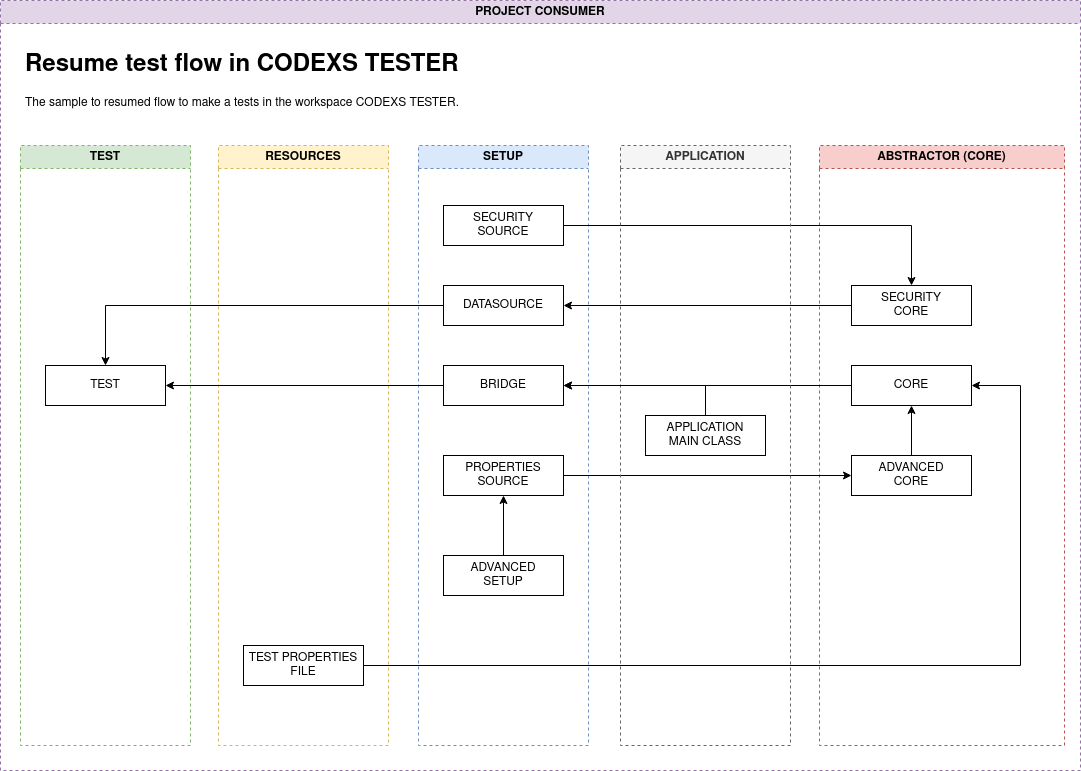

The diagram above was exported from draw.io. Its source (the exported page's mxGraphModel, read from the mxfile embedded in the PNG):
<mxGraphModel dx="3728" dy="843" grid="1" gridSize="10" guides="1" tooltips="1" connect="1" arrows="1" fold="1" page="1" pageScale="1" pageWidth="827" pageHeight="1169" math="0" shadow="0">
  <root>
    <mxCell id="0" />
    <mxCell id="1" parent="0" />
    <mxCell id="2" value="PROJECT CONSUMER" style="swimlane;whiteSpace=wrap;html=1;rounded=0;dashed=1;fillColor=#e1d5e7;strokeColor=#9673a6;" vertex="1" parent="1">
      <mxGeometry x="-850" y="450" width="1080" height="770" as="geometry" />
    </mxCell>
    <mxCell id="3" value="&lt;h1&gt;Resume test flow in CODEXS TESTER&lt;br&gt;&lt;/h1&gt;&lt;p&gt;The sample to resumed flow to make a tests in the workspace CODEXS TESTER.&lt;/p&gt;" style="text;html=1;strokeColor=none;fillColor=none;spacing=5;spacingTop=-20;whiteSpace=wrap;overflow=hidden;rounded=0;" vertex="1" parent="2">
      <mxGeometry x="20" y="45" width="530" height="80" as="geometry" />
    </mxCell>
    <mxCell id="4" value="RESOURCES" style="swimlane;whiteSpace=wrap;html=1;dashed=1;fillColor=#fff2cc;strokeColor=#d6b656;" vertex="1" parent="2">
      <mxGeometry x="218" y="145" width="170" height="600" as="geometry" />
    </mxCell>
    <mxCell id="5" value="TEST PROPERTIES&lt;div&gt;FILE&lt;br&gt;&lt;/div&gt;" style="rounded=0;whiteSpace=wrap;html=1;" vertex="1" parent="4">
      <mxGeometry x="25" y="500" width="120" height="40" as="geometry" />
    </mxCell>
    <mxCell id="6" value="SETUP" style="swimlane;whiteSpace=wrap;html=1;dashed=1;fillColor=#dae8fc;strokeColor=#6c8ebf;" vertex="1" parent="2">
      <mxGeometry x="418" y="145" width="170" height="600" as="geometry" />
    </mxCell>
    <mxCell id="7" value="DATASOURCE" style="whiteSpace=wrap;html=1;rounded=0;" vertex="1" parent="6">
      <mxGeometry x="25" y="140" width="120" height="40" as="geometry" />
    </mxCell>
    <mxCell id="8" value="&lt;div&gt;SECURITY&lt;/div&gt;&lt;div&gt;SOURCE&lt;br&gt;&lt;/div&gt;" style="whiteSpace=wrap;html=1;rounded=0;" vertex="1" parent="6">
      <mxGeometry x="25" y="60" width="120" height="40" as="geometry" />
    </mxCell>
    <mxCell id="9" value="&lt;div&gt;PROPERTIES&lt;br&gt;&lt;/div&gt;&lt;div&gt;SOURCE&lt;br&gt;&lt;/div&gt;" style="whiteSpace=wrap;html=1;rounded=0;" vertex="1" parent="6">
      <mxGeometry x="25" y="310" width="120" height="40" as="geometry" />
    </mxCell>
    <mxCell id="10" value="&lt;div&gt;ADVANCED&lt;/div&gt;&lt;div&gt;SETUP&lt;br&gt;&lt;/div&gt;" style="whiteSpace=wrap;html=1;rounded=0;" vertex="1" parent="6">
      <mxGeometry x="25" y="410" width="120" height="40" as="geometry" />
    </mxCell>
    <mxCell id="11" style="edgeStyle=orthogonalEdgeStyle;rounded=0;orthogonalLoop=1;jettySize=auto;html=1;" edge="1" parent="6" source="10" target="9">
      <mxGeometry relative="1" as="geometry" />
    </mxCell>
    <mxCell id="12" value="BRIDGE" style="whiteSpace=wrap;html=1;rounded=0;" vertex="1" parent="6">
      <mxGeometry x="25" y="220" width="120" height="40" as="geometry" />
    </mxCell>
    <mxCell id="13" value="ABSTRACTOR (CORE)" style="swimlane;whiteSpace=wrap;html=1;dashed=1;fillColor=#f8cecc;strokeColor=#b85450;" vertex="1" parent="2">
      <mxGeometry x="819" y="145" width="245" height="600" as="geometry" />
    </mxCell>
    <mxCell id="14" value="&lt;div&gt;CORE&lt;/div&gt;" style="whiteSpace=wrap;html=1;rounded=0;" vertex="1" parent="13">
      <mxGeometry x="32" y="220" width="120" height="40" as="geometry" />
    </mxCell>
    <mxCell id="15" style="edgeStyle=orthogonalEdgeStyle;rounded=0;orthogonalLoop=1;jettySize=auto;html=1;" edge="1" parent="13" source="16" target="14">
      <mxGeometry relative="1" as="geometry" />
    </mxCell>
    <mxCell id="16" value="&lt;div&gt;ADVANCED&lt;/div&gt;&lt;div&gt;CORE&lt;br&gt;&lt;/div&gt;" style="whiteSpace=wrap;html=1;rounded=0;" vertex="1" parent="13">
      <mxGeometry x="32" y="310" width="120" height="40" as="geometry" />
    </mxCell>
    <mxCell id="17" value="&lt;div&gt;SECURITY&lt;/div&gt;&lt;div&gt;CORE&lt;/div&gt;" style="whiteSpace=wrap;html=1;rounded=0;" vertex="1" parent="13">
      <mxGeometry x="32" y="140" width="120" height="40" as="geometry" />
    </mxCell>
    <mxCell id="18" style="edgeStyle=orthogonalEdgeStyle;rounded=0;orthogonalLoop=1;jettySize=auto;html=1;" edge="1" parent="2" source="14" target="12">
      <mxGeometry relative="1" as="geometry" />
    </mxCell>
    <mxCell id="19" style="edgeStyle=orthogonalEdgeStyle;rounded=0;orthogonalLoop=1;jettySize=auto;html=1;" edge="1" parent="2" source="9" target="16">
      <mxGeometry relative="1" as="geometry" />
    </mxCell>
    <mxCell id="20" style="edgeStyle=orthogonalEdgeStyle;rounded=0;orthogonalLoop=1;jettySize=auto;html=1;entryX=1;entryY=0.5;entryDx=0;entryDy=0;" edge="1" parent="2" source="17" target="7">
      <mxGeometry relative="1" as="geometry" />
    </mxCell>
    <mxCell id="21" style="edgeStyle=orthogonalEdgeStyle;rounded=0;orthogonalLoop=1;jettySize=auto;html=1;" edge="1" parent="2" source="8" target="17">
      <mxGeometry relative="1" as="geometry" />
    </mxCell>
    <mxCell id="22" value="TEST" style="swimlane;whiteSpace=wrap;html=1;dashed=1;fillColor=#d5e8d4;strokeColor=#82b366;" vertex="1" parent="2">
      <mxGeometry x="20" y="145" width="170" height="600" as="geometry" />
    </mxCell>
    <mxCell id="23" value="TEST" style="rounded=0;whiteSpace=wrap;html=1;" vertex="1" parent="22">
      <mxGeometry x="25" y="220" width="120" height="40" as="geometry" />
    </mxCell>
    <mxCell id="24" style="edgeStyle=orthogonalEdgeStyle;rounded=0;orthogonalLoop=1;jettySize=auto;html=1;" edge="1" parent="2" source="7" target="23">
      <mxGeometry relative="1" as="geometry" />
    </mxCell>
    <mxCell id="25" value="APPLICATION" style="swimlane;whiteSpace=wrap;html=1;dashed=1;fillColor=#f5f5f5;strokeColor=#666666;fontColor=#333333;" vertex="1" parent="2">
      <mxGeometry x="620" y="145" width="170" height="600" as="geometry" />
    </mxCell>
    <mxCell id="26" value="&lt;div&gt;APPLICATION &lt;br&gt;&lt;/div&gt;&lt;div&gt;MAIN CLASS&lt;/div&gt;" style="whiteSpace=wrap;html=1;rounded=0;" vertex="1" parent="25">
      <mxGeometry x="25" y="270" width="120" height="40" as="geometry" />
    </mxCell>
    <mxCell id="27" style="edgeStyle=orthogonalEdgeStyle;rounded=0;orthogonalLoop=1;jettySize=auto;html=1;" edge="1" parent="2" source="12" target="23">
      <mxGeometry relative="1" as="geometry" />
    </mxCell>
    <mxCell id="28" style="edgeStyle=orthogonalEdgeStyle;rounded=0;orthogonalLoop=1;jettySize=auto;html=1;entryX=1;entryY=0.5;entryDx=0;entryDy=0;" edge="1" parent="2" source="5" target="14">
      <mxGeometry relative="1" as="geometry">
        <Array as="points">
          <mxPoint x="1020" y="665" />
          <mxPoint x="1020" y="385" />
        </Array>
      </mxGeometry>
    </mxCell>
    <mxCell id="29" style="edgeStyle=orthogonalEdgeStyle;rounded=0;orthogonalLoop=1;jettySize=auto;html=1;entryX=1;entryY=0.5;entryDx=0;entryDy=0;exitX=0.5;exitY=0;exitDx=0;exitDy=0;" edge="1" parent="2" source="26" target="12">
      <mxGeometry relative="1" as="geometry" />
    </mxCell>
  </root>
</mxGraphModel>